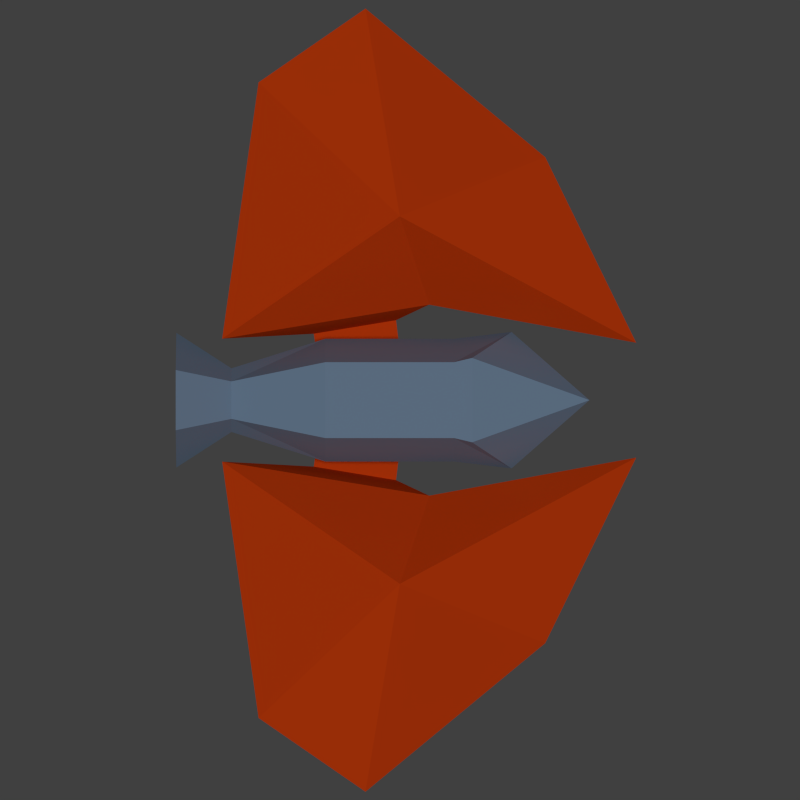 # Source: playerShip.blend  (saved by Blender 2.71.0; exported with 4.5.12 LTS)
import bpy
from mathutils import Matrix  # noqa: F401  (used for matrix-valued properties, if any)

bpy.ops.wm.read_factory_settings(use_empty=True)
scene = bpy.context.scene
scene.name = 'Scene'

# ---- collections
col_collection_1 = bpy.data.collections.new('Collection 1'); scene.collection.children.link(col_collection_1)
col_collection_2 = bpy.data.collections.new('Collection 2'); scene.collection.children.link(col_collection_2)

# ---- materials (node trees are filled in below, after node groups)
mat_material_001 = bpy.data.materials.new('Material.001')
mat_material_001.alpha_threshold = 0.0
mat_material_001.use_transparent_shadow = False
mat_material_001.diffuse_color = (0.9734, 0.08022, 0.006995, 1.0)
mat_material_001.roughness = 0.5
mat_material_001.line_color = (0.0, 0.0, 0.0, 1.0)
mat_material_002 = bpy.data.materials.new('Material.002')
mat_material_002.alpha_threshold = 0.0
mat_material_002.use_transparent_shadow = False
mat_material_002.diffuse_color = (0.2623, 0.3864, 0.552, 1.0)
mat_material_002.roughness = 0.5
mat_material_002.line_color = (0.0, 0.0, 0.0, 1.0)

# ---- material node trees

# ---- world
world_world = bpy.data.worlds.new('World'); scene.world = world_world
world_world.color = (0.05088, 0.05088, 0.05088)
world_world.use_sun_shadow = False
world_world.sun_shadow_jitter_overblur = 0.0
world_world.cycles.sampling_method = 'MANUAL'
world_world.cycles.sample_map_resolution = 256

# ---- cameras
cam_camera_001 = bpy.data.cameras.new('Camera.001')
cam_camera_001.type = 'ORTHO'
cam_camera_001.clip_end = 100.0
cam_camera_001.lens = 35.0
cam_camera_001.sensor_width = 32.0
cam_camera_001.sensor_height = 18.0
cam_camera_001.ortho_scale = 12.4
cam_camera_001.dof.focus_distance = 0.0
cam_camera_001.dof.aperture_fstop = 128.0

# ---- lights
light_sun = bpy.data.lights.new('Sun', 'SUN')
light_sun.transmission_factor = 0.0
light_sun.angle = 0.1993
light_sun.energy = 1.0
light_sun.shadow_buffer_clip_start = 0.5
light_sun.shadow_soft_size = 0.1
light_sun.shadow_cascade_max_distance = 1000.0
light_sun.cycles.use_multiple_importance_sampling = False

# ---- meshes
me_cylinder_001 = bpy.data.meshes.new('Cylinder.001')
me_cylinder_001.from_pydata([(0.0, 1.0, -1.0), (0.0, 1.0, 1.0), (1.035e-06, -0.809, -1.0), (1.035e-06, -0.809, 1.0), (-0.5878, -0.809, -1.0), (-0.5878, -0.809, 1.0), (-0.9511, 0.309, -1.0), (-0.9511, 0.309, 1.0), (2.78e-08, 1.112, -2.103), (1.035e-06, -0.809, -1.277), (-0.6536, -0.809, -1.277), (-1.058, 0.3436, -1.887), (5.259e-07, -0.411, -3.095), (0.0, 0.2922, 2.453), (4.89e-07, -0.3822, 2.456), (-0.2907, -0.3822, 2.456), (-0.4932, 0.07345, 2.453), (-1.304e-06, 1.019, 3.308), (1.159e-06, -0.906, 3.318), (-0.4665, -0.906, 3.318), (-1.044, 0.3945, 3.308), (4.926, 8.09e-06, 2.034), (0.9521, 3.5e-06, 2.598), (3.767, 2.703e-06, -2.41), (0.8894, -2.217e-06, -3.82), (6.07, 8.097e-06, 0.3761), (2.848, -1.817, -0.1567), (1.48, 1.357e-06, -0.6111), (3.237, 1.473, -0.02862), (1.029, 0.8071, 1.178), (1.239, 0.8071, -0.09749), (1.938, 1.188, 0.134), (-1.701e-06, 1.329, 1.028), (-1.701e-06, 1.329, -0.248), (-2.45e-06, 1.915, -0.0165)], [], [(2, 3, 5, 4), (6, 7, 1, 0), (4, 5, 7, 6), (6, 0, 8, 11), (4, 6, 11, 10), (2, 4, 10, 9), (11, 8, 12), (10, 11, 12), (9, 10, 12), (1, 7, 16, 13), (7, 5, 15, 16), (5, 3, 14, 15), (13, 16, 20, 17), (16, 15, 19, 20), (15, 14, 18, 19), (23, 24, 26), (25, 23, 26), (22, 21, 26), (21, 25, 26), (22, 26, 27), (24, 27, 26), (22, 28, 21), (25, 21, 28), (25, 28, 23), (23, 28, 24), (27, 24, 28), (28, 22, 29, 31), (31, 29, 32, 34), (27, 28, 31, 30), (22, 27, 30, 29), (30, 31, 34, 33), (29, 30, 33, 32)])
me_cylinder_001.polygons.foreach_set('material_index', [1, 1, 1, 1, 1, 1, 1, 1, 1, 1, 1, 1, 1, 1, 1, 0, 0, 0, 0, 0, 0, 0, 0, 0, 0, 0, 0, 0, 0, 0, 0, 0])
me_cylinder_001.materials.append(mat_material_001)
me_cylinder_001.materials.append(mat_material_002)
me_cylinder_001.use_remesh_preserve_volume = False
me_cylinder_001.use_remesh_preserve_attributes = False
me_cylinder_001.use_mirror_vertex_groups = False
me_cylinder_001.update()

# ---- objects
ob_sun = bpy.data.objects.new('Sun', light_sun)
ob_camera = bpy.data.objects.new('Camera', cam_camera_001)
ob_cylinder = bpy.data.objects.new('Cylinder', me_cylinder_001)

# ---- transforms, parenting, visibility, modifiers, constraints
ob_sun.location = (16.65, 0.0, 0.0)
ob_sun.rotation_euler = (-0.0, 1.571, 0.0)
ob_sun.lineart.crease_threshold = 0.0
ob_camera.location = (11.52, 0.161, 0.0)
ob_camera.rotation_euler = (1.571, -1.555e-07, 1.571)
ob_camera.lineart.crease_threshold = 0.0
ob_cylinder.location = (0.0, 0.0, 0.0)
ob_cylinder.rotation_euler = (1.571, -1.571, 0.0)
ob_cylinder.lineart.crease_threshold = 0.0
_vg = ob_cylinder.vertex_groups.new(name='Wing')
_vg = ob_cylinder.vertex_groups.new(name='Hub')
_m = ob_cylinder.modifiers.new('Mirror', 'MIRROR')

# ---- collection membership
col_collection_1.objects.link(ob_sun)
col_collection_1.objects.link(ob_camera)
col_collection_2.objects.link(ob_cylinder)

# ---- scene / render settings (as saved in the file)
scene.camera = ob_camera
scene.frame_start = 0; scene.frame_end = 15; scene.frame_set(12)
scene.render.engine = 'BLENDER_EEVEE_NEXT'
scene.render.resolution_x = 256
scene.render.resolution_y = 256
scene.render.resolution_percentage = 50
scene.render.fps = 4
scene.render.dither_intensity = 0.0
scene.cycles.use_denoising = False
scene.cycles.samples = 10
scene.cycles.sampling_pattern = 'TABULATED_SOBOL'
scene.cycles.light_sampling_threshold = 0.0
scene.cycles.use_adaptive_sampling = False
scene.cycles.use_light_tree = False
scene.cycles.blur_glossy = 0.0
scene.cycles.volume_bounces = 1
scene.cycles.pixel_filter_type = 'GAUSSIAN'
scene.cycles.sample_clamp_indirect = 0.0
scene.view_settings.view_transform = 'Standard'
bpy.context.view_layer.update()
